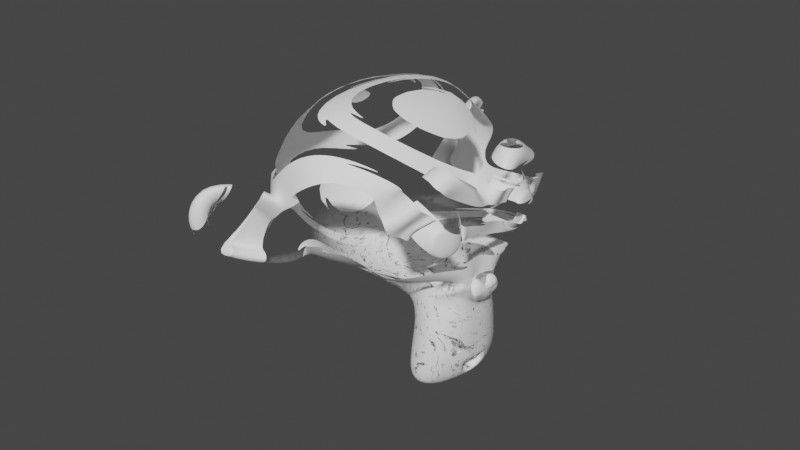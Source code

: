 # Source: Monkey_paint.blend  (saved by Blender 2.92.1; exported with 4.5.12 LTS)
import bpy
from mathutils import Matrix  # noqa: F401  (used for matrix-valued properties, if any)

bpy.ops.wm.read_factory_settings(use_empty=True)
scene = bpy.context.scene
scene.name = 'Scene'

# ---- collections
col_collection = bpy.data.collections.new('Collection'); scene.collection.children.link(col_collection)

# ---- materials (node trees are filled in below, after node groups)
mat_monkey_head = bpy.data.materials.new('Monkey_Head')

# ---- material node trees
mat_monkey_head.use_nodes = True; mat_monkey_head.node_tree.nodes.clear()
_N = mat_monkey_head.node_tree.nodes; _L = mat_monkey_head.node_tree.links
n0 = _N.new('ShaderNodeBsdfPrincipled'); n0.name = 'Principled BSDF'; n0.location = (94, 296)
n0.distribution = 'GGX'
n0.subsurface_method = 'BURLEY'
n0.inputs[0].default_value = (1.0, 1.0, 1.0, 1.0)
n0.inputs[3].default_value = 1.45
n0.inputs[27].default_value = (0.0, 0.0, 0.0, 1.0)
n0.inputs[28].default_value = 1.0
n1 = _N.new('ShaderNodeTexCoord'); n1.name = 'Texture Coordinate'; n1.location = (-1230, 811)
n2 = _N.new('ShaderNodeTexMagic'); n2.name = 'Magic Texture'; n2.location = (-731, 767)
n2.inputs[1].default_value = 0.6
n2.inputs[2].default_value = 5.8
n3 = _N.new('ShaderNodeMapping'); n3.name = 'Mapping'; n3.location = (-1020, 828)
n3.width = 240
n3.inputs[3].default_value = (0.4, 0.4, 0.4)
n4 = _N.new('ShaderNodeTexNoise'); n4.name = 'Noise Texture'; n4.location = (-744, 545)
n4.inputs[2].default_value = 6.4
n4.inputs[3].default_value = 12.5
n4.inputs[4].default_value = 0.7917
n4.inputs[8].default_value = 5.3
n5 = _N.new('ShaderNodeMix'); n5.name = 'Mix'; n5.location = (-147, 714)
n5.data_type = 'RGBA'
n6 = _N.new('ShaderNodeMapping'); n6.name = 'Mapping.001'; n6.location = (-1047, 1300)
n6.width = 240
n6.inputs[2].default_value = (0.0, -1.571, 0.0)
n7 = _N.new('ShaderNodeTexCoord'); n7.name = 'Texture Coordinate.001'; n7.location = (-1257, 1283)
n8 = _N.new('ShaderNodeTexGradient'); n8.name = 'Gradient Texture'; n8.location = (-701, 1227)
n9 = _N.new('ShaderNodeValToRGB'); n9.name = 'ColorRamp.001'; n9.location = (-553, 538)
n9.color_ramp.interpolation = 'CONSTANT'
while len(n9.color_ramp.elements) > 1: n9.color_ramp.elements.remove(n9.color_ramp.elements[-1])
n9.color_ramp.elements[0].position = 0.0; n9.color_ramp.elements[0].color = (0.0, 0.0, 0.0, 1.0)
_e = n9.color_ramp.elements.new(0.5591); _e.color = (1.0, 1.0, 1.0, 1.0)
n10 = _N.new('ShaderNodeOutputMaterial'); n10.name = 'Material Output'; n10.location = (858, 312)
n11 = _N.new('ShaderNodeValToRGB'); n11.name = 'ColorRamp'; n11.location = (-529, 785)
n11.color_ramp.interpolation = 'CONSTANT'
while len(n11.color_ramp.elements) > 1: n11.color_ramp.elements.remove(n11.color_ramp.elements[-1])
n11.color_ramp.elements[0].position = 0.0; n11.color_ramp.elements[0].color = (0.0, 0.0, 0.0, 1.0)
_e = n11.color_ramp.elements.new(0.3955); _e.color = (1.0, 1.0, 1.0, 1.0)
n12 = _N.new('ShaderNodeMixShader'); n12.name = 'Mix Shader'; n12.location = (287, 612)
n13 = _N.new('ShaderNodeBsdfTransparent'); n13.name = 'Transparent BSDF'; n13.location = (498, 269)
n14 = _N.new('ShaderNodeValToRGB'); n14.name = 'ColorRamp.002'; n14.location = (-474, 1088)
while len(n14.color_ramp.elements) > 1: n14.color_ramp.elements.remove(n14.color_ramp.elements[-1])
n14.color_ramp.elements[0].position = 0.1364; n14.color_ramp.elements[0].color = (0.0, 0.0, 0.0, 1.0)
_e = n14.color_ramp.elements.new(0.5227); _e.color = (1.0, 1.0, 1.0, 1.0)
_L.new(n0.outputs[0], n12.inputs[1])
_L.new(n13.outputs[0], n12.inputs[2])
_L.new(n3.outputs[0], n2.inputs[0])
_L.new(n1.outputs[3], n3.inputs[0])
_L.new(n2.outputs[0], n11.inputs[0])
_L.new(n3.outputs[0], n4.inputs[0])
_L.new(n4.outputs[0], n9.inputs[0])
_L.new(n11.outputs[0], n5.inputs[6])
_L.new(n9.outputs[0], n5.inputs[7])
_L.new(n5.outputs[2], n12.inputs[0])
_L.new(n14.outputs[0], n5.inputs[0])
_L.new(n8.outputs[0], n14.inputs[0])
_L.new(n6.outputs[0], n8.inputs[0])
_L.new(n7.outputs[3], n6.inputs[0])
_L.new(n12.outputs[0], n10.inputs[0])
n10.is_active_output = True

# ---- world
world_world = bpy.data.worlds.new('World'); scene.world = world_world
world_world.use_nodes = True; world_world.node_tree.nodes.clear()
_N = world_world.node_tree.nodes; _L = world_world.node_tree.links
n0 = _N.new('ShaderNodeOutputWorld'); n0.name = 'World Output'; n0.location = (300, 300)
n1 = _N.new('ShaderNodeBackground'); n1.name = 'Background'; n1.location = (10, 300)
n1.inputs[0].default_value = (0.05088, 0.05088, 0.05088, 1.0)
_L.new(n1.outputs[0], n0.inputs[0])
n0.is_active_output = True
world_world.color = (0.05088, 0.05088, 0.05088)
world_world.use_sun_shadow = False
world_world.sun_shadow_jitter_overblur = 0.0

# ---- cameras
cam_camera = bpy.data.cameras.new('Camera')
cam_camera.clip_end = 100.0
cam_camera.ortho_scale = 7.314

# ---- meshes
me_suzanne = bpy.data.meshes.new('Suzanne')
me_suzanne.from_pydata([(0.6562, -1.148, 0.2461), (-0.6562, -1.148, 0.2461), (0.75, -1.031, 0.1406), (-0.75, -1.031, 0.1406), (0.8203, -0.8672, 0.08203), (-0.8203, -0.8672, 0.08203), (0.5273, -0.9258, -0.03516), (-0.5273, -0.9258, -0.03516), (0.5273, -1.078, 0.04688), (-0.5273, -1.078, 0.04688), (0.5273, -1.172, 0.1992), (-0.5273, -1.172, 0.1992), (0.4102, -1.195, 0.2461), (-0.4102, -1.195, 0.2461), (0.3047, -1.113, 0.1406), (-0.3047, -1.113, 0.1406), (0.2344, -0.9727, 0.08203), (-0.2344, -0.9727, 0.08203), (0.1172, -0.9844, 0.3633), (-0.1172, -0.9844, 0.3633), (0.2109, -1.113, 0.3633), (-0.2109, -1.113, 0.3633), (0.3633, -1.195, 0.3633), (-0.3633, -1.195, 0.3633), (0.4102, -1.195, 0.4922), (-0.4102, -1.195, 0.4922), (0.3047, -1.113, 0.5859), (-0.3047, -1.113, 0.5859), (0.2344, -0.9727, 0.6562), (-0.2344, -0.9727, 0.6562), (0.5273, -0.9258, 0.7734), (-0.5273, -0.9258, 0.7734), (0.5273, -1.078, 0.6797), (-0.5273, -1.078, 0.6797), (0.5273, -1.172, 0.5391), (-0.5273, -1.172, 0.5391), (0.6562, -1.148, 0.4922), (-0.6562, -1.148, 0.4922), (0.75, -1.031, 0.5859), (-0.75, -1.031, 0.5859), (0.8203, -0.8672, 0.6562), (-0.8203, -0.8672, 0.6562), (0.9375, -0.8438, 0.3633), (-0.9375, -0.8438, 0.3633), (0.8438, -1.008, 0.3633), (-0.8438, -1.008, 0.3633), (0.7031, -1.137, 0.3633), (-0.7031, -1.137, 0.3633), (0.7148, -1.16, 0.3633), (-0.7148, -1.16, 0.3633), (0.668, -1.172, 0.5039), (-0.668, -1.172, 0.5039), (0.5273, -1.207, 0.5625), (-0.5273, -1.207, 0.5625), (0.3984, -1.23, 0.5039), (-0.3984, -1.23, 0.5039), (0.3398, -1.23, 0.3633), (-0.3398, -1.23, 0.3633), (0.3984, -1.23, 0.2344), (-0.3984, -1.23, 0.2344), (0.5273, -1.242, 0.3633), (-0.5273, -1.242, 0.3633), (0.5273, -1.207, 0.1758), (-0.5273, -1.207, 0.1758), (0.668, -1.172, 0.2344), (-0.668, -1.172, 0.2344), (0.0, -1.113, 0.6445), (0.0, -1.23, 0.5273), (0.0, -1.102, -1.02), (0.0, -1.172, -0.4805), (0.0, -1.195, -0.2812), (0.0, -1.078, -1.16), (0.0, -0.9023, 0.6094), (0.0, -0.8555, 0.8555), (0.0, 0.8203, 1.348), (0.0, 1.277, 0.8438), (0.0, 1.242, 0.1055), (0.0, 0.5273, -0.5742), (0.3047, -0.8438, -0.2812), (-0.3047, -0.8438, -0.2812), (0.4688, -0.8555, -0.6562), (-0.4688, -0.8555, -0.6562), (0.5273, -0.8555, -1.043), (-0.5273, -0.8555, -1.043), (0.5508, -0.7969, -1.336), (-0.5508, -0.7969, -1.336), (0.4922, -0.7852, -1.418), (-0.4922, -0.7852, -1.418), (0.2695, -0.832, -1.453), (-0.2695, -0.832, -1.453), (0.0, -0.8672, -1.477), (0.6562, -0.7969, -0.2109), (-0.6562, -0.7969, -0.2109), (0.9492, -0.8086, -0.05859), (-0.9492, -0.8086, -0.05859), (1.242, -0.668, 0.2227), (-1.242, -0.668, 0.2227), (1.289, -0.8906, 0.6445), (-1.289, -0.8906, 0.6445), (1.066, -0.9375, 0.7266), (-1.066, -0.9375, 0.7266), (0.7383, -1.031, 0.9023), (-0.7383, -1.031, 0.9023), (0.4805, -1.102, 1.137), (-0.4805, -1.102, 1.137), (0.2344, -1.137, 1.078), (-0.2344, -1.137, 1.078), (0.09375, -1.125, 0.7383), (-0.09375, -1.125, 0.7383), (0.2461, -1.16, 0.6211), (-0.2461, -1.16, 0.6211), (0.1875, -1.148, 0.457), (-0.1875, -1.148, 0.457), (0.3047, -1.113, 0.1406), (-0.3047, -1.113, 0.1406), (0.5625, -1.055, 0.02344), (-0.5625, -1.055, 0.02344), (0.7383, -1.008, 0.09375), (-0.7383, -1.008, 0.09375), (0.9375, -0.9727, 0.2812), (-0.9375, -0.9727, 0.2812), (0.9609, -0.9727, 0.4453), (-0.9609, -0.9727, 0.4453), (0.9023, -0.9961, 0.5625), (-0.9023, -0.9961, 0.5625), (0.6445, -1.078, 0.6562), (-0.6445, -1.078, 0.6562), (0.375, -1.137, 0.7031), (-0.375, -1.137, 0.7031), (0.0, -1.102, -1.148), (0.1641, -1.102, -1.078), (-0.1641, -1.102, -1.078), (0.1758, -1.066, -1.254), (-0.1758, -1.066, -1.254), (0.09375, -1.043, -1.324), (-0.09375, -1.043, -1.324), (0.0, -1.031, -1.336), (0.0, -1.125, -0.293), (0.0, -1.113, -0.2109), (0.1523, -1.113, -0.2227), (-0.1523, -1.113, -0.2227), (0.1875, -1.125, -0.3398), (-0.1875, -1.125, -0.3398), (0.1289, -1.113, -0.4336), (-0.1289, -1.113, -0.4336), (0.5977, -1.008, -0.07031), (-0.5977, -1.008, -0.07031), (0.9258, -0.9375, 0.08203), (-0.9258, -0.9375, 0.08203), (1.09, -0.9023, 0.3047), (-1.09, -0.9023, 0.3047), (1.113, -0.9844, 0.5625), (-1.113, -0.9844, 0.5625), (1.031, -1.09, 0.6211), (-1.031, -1.09, 0.6211), (0.6562, -1.195, 0.8203), (-0.6562, -1.195, 0.8203), (0.4688, -1.254, 0.9609), (-0.4688, -1.254, 0.9609), (0.3047, -1.277, 0.9258), (-0.3047, -1.277, 0.9258), (0.1523, -1.266, 0.6445), (-0.1523, -1.266, 0.6445), (0.1875, -1.219, -0.1523), (-0.1875, -1.219, -0.1523), (0.3164, -1.066, -0.668), (-0.3164, -1.066, -0.668), (0.375, -1.031, -1.055), (-0.375, -1.031, -1.055), (0.3984, -0.9961, -1.23), (-0.3984, -0.9961, -1.23), (0.3516, -0.9492, -1.371), (-0.3516, -0.9492, -1.371), (0.2461, -0.9492, -1.395), (-0.2461, -0.9492, -1.395), (0.0, -0.9609, -1.418), (0.0, -1.09, 0.07031), (0.0, -1.148, 0.3164), (0.4922, -1.113, 0.7148), (-0.4922, -1.113, 0.7148), (0.2461, -1.125, 0.2109), (-0.2461, -1.125, 0.2109), (0.1992, -1.137, 0.3164), (-0.1992, -1.137, 0.3164), (0.1758, -1.102, -1.031), (-0.1758, -1.102, -1.031), (0.1172, -1.125, -0.668), (-0.1172, -1.125, -0.668), (0.0, -1.125, -0.668), (0.0, -1.113, -0.4922), (0.1406, -1.172, -0.4102), (-0.1406, -1.172, -0.4102), (0.1992, -1.195, -0.3398), (-0.1992, -1.195, -0.3398), (0.1641, -1.172, -0.1992), (-0.1641, -1.172, -0.1992), (0.05859, -1.172, -0.1875), (-0.05859, -1.172, -0.1875), (0.0, -1.242, -0.3047), (0.07031, -1.219, -0.2227), (-0.07031, -1.219, -0.2227), (0.1406, -1.219, -0.2344), (-0.1406, -1.219, -0.2344), (0.1641, -1.242, -0.3398), (-0.1641, -1.242, -0.3398), (0.1172, -1.207, -0.375), (-0.1172, -1.207, -0.375), (0.0, -1.207, -0.4336), (0.3867, -0.832, -0.4688), (-0.3867, -0.832, -0.4688), (0.2461, -1.066, -0.3633), (-0.2461, -1.066, -0.3633), (0.2695, -1.066, -0.4688), (-0.2695, -1.066, -0.4688), (0.3516, -0.832, -0.375), (-0.3516, -0.832, -0.375), (0.0, -1.031, -1.312), (0.07031, -1.031, -1.301), (-0.07031, -1.031, -1.301), (0.1406, -1.066, -1.23), (-0.1406, -1.066, -1.23), (0.1406, -1.09, -1.113), (-0.1406, -1.09, -1.113), (0.0, -0.9844, -1.172), (0.1406, -0.9961, -1.125), (-0.1406, -0.9961, -1.125), (0.1406, -0.9609, -1.219), (-0.1406, -0.9609, -1.219), (0.07031, -0.9492, -1.277), (-0.07031, -0.9492, -1.277), (0.0, -0.9492, -1.289), (0.2578, -1.172, 0.3281), (-0.2578, -1.172, 0.3281), (0.2812, -1.16, 0.2344), (-0.2812, -1.16, 0.2344), (0.5039, -1.137, 0.6445), (-0.5039, -1.137, 0.6445), (0.4102, -1.16, 0.6328), (-0.4102, -1.16, 0.6328), (0.6328, -1.16, 0.5977), (-0.6328, -1.16, 0.5977), (0.8438, -1.043, 0.5273), (-0.8438, -1.043, 0.5273), (0.8789, -1.031, 0.4336), (-0.8789, -1.031, 0.4336), (0.8672, -1.02, 0.293), (-0.8672, -1.02, 0.293), (0.7148, -1.078, 0.1523), (-0.7148, -1.078, 0.1523), (0.5625, -1.113, 0.09375), (-0.5625, -1.113, 0.09375), (0.3398, -1.172, 0.1641), (-0.3398, -1.172, 0.1641), (0.2695, -1.172, 0.4453), (-0.2695, -1.172, 0.4453), (0.3164, -1.172, 0.5625), (-0.3164, -1.172, 0.5625), (0.3516, -1.137, 0.5391), (-0.3516, -1.137, 0.5391), (0.293, -1.137, 0.4453), (-0.293, -1.137, 0.4453), (0.3633, -1.137, 0.1875), (-0.3633, -1.137, 0.1875), (0.5625, -1.09, 0.1289), (-0.5625, -1.09, 0.1289), (0.6914, -1.055, 0.1758), (-0.6914, -1.055, 0.1758), (0.8203, -1.008, 0.3164), (-0.8203, -1.008, 0.3164), (0.832, -1.008, 0.4219), (-0.832, -1.008, 0.4219), (0.7969, -1.02, 0.5039), (-0.7969, -1.02, 0.5039), (0.6211, -1.125, 0.5859), (-0.6211, -1.125, 0.5859), (0.4219, -1.148, 0.5977), (-0.4219, -1.148, 0.5977), (0.5039, -1.125, 0.6094), (-0.5039, -1.125, 0.6094), (0.3047, -1.125, 0.2578), (-0.3047, -1.125, 0.2578), (0.293, -1.125, 0.3398), (-0.293, -1.125, 0.3398), (0.1641, -0.9141, 0.6914), (-0.1641, -0.9141, 0.6914), (0.293, -0.9258, 0.9961), (-0.293, -0.9258, 0.9961), (0.5039, -0.8906, 1.031), (-0.5039, -0.8906, 1.031), (0.7266, -0.832, 0.832), (-0.7266, -0.832, 0.832), (1.02, -0.7383, 0.6797), (-1.02, -0.7383, 0.6797), (1.195, -0.6914, 0.6094), (-1.195, -0.6914, 0.6094), (1.16, -0.5625, 0.2461), (-1.16, -0.5625, 0.2461), (0.9023, -0.6211, 0.0), (-0.9023, -0.6211, 0.0), (0.6562, -0.7031, -0.1406), (-0.6562, -0.7031, -0.1406), (0.0, -0.4336, 1.348), (0.0, 0.1172, 1.477), (0.0, 1.008, -0.293), (0.0, -0.2812, -0.6914), (0.0, -0.6914, -1.465), (0.0, -0.5156, -1.207), (0.0, -0.4805, -0.8555), (0.0, -0.4219, -0.7266), (1.277, -0.08203, 0.3516), (-1.277, -0.08203, 0.3516), (1.289, 0.07031, 0.4805), (-1.289, 0.07031, 0.4805), (1.16, 0.6562, 0.3984), (-1.16, 0.6562, 0.3984), (0.6914, 1.055, 0.6562), (-0.6914, 1.055, 0.6562), (1.102, -0.1055, -0.07031), (-1.102, -0.1055, -0.07031), (0.8906, 0.2461, -0.1875), (-0.8906, 0.2461, -0.1875), (0.9609, 0.6445, -0.01172), (-0.9609, 0.6445, -0.01172), (0.5039, 0.9961, 0.08203), (-0.5039, 0.9961, 0.08203), (0.3516, -0.6094, -0.5273), (-0.3516, -0.6094, -0.5273), (0.2695, -0.3867, -0.6211), (-0.2695, -0.3867, -0.6211), (0.4336, -0.5742, -1.066), (-0.4336, -0.5742, -1.066), (0.375, -0.5859, -0.75), (-0.375, -0.5859, -0.75), (0.4922, -0.5977, -1.371), (-0.4922, -0.5977, -1.371), (0.2109, -0.5508, -1.137), (-0.2109, -0.5508, -1.137), (0.1875, -0.5391, -0.8086), (-0.1875, -0.5391, -0.8086), (0.2461, -0.6562, -1.418), (-0.2461, -0.6562, -1.418), (0.3281, -0.6445, -0.4219), (-0.3281, -0.6445, -0.4219), (0.3164, -0.7031, -0.3398), (-0.3164, -0.7031, -0.3398), (0.3047, -0.75, -0.2578), (-0.3047, -0.75, -0.2578), (0.3164, -0.2461, -0.5859), (-0.3164, -0.2461, -0.5859), (0.4453, 0.3984, -0.4688), (-0.4453, 0.3984, -0.4688), (0.5156, 0.8086, -0.2227), (-0.5156, 0.8086, -0.2227), (0.6797, 0.5742, 1.301), (-0.6797, 0.5742, 1.301), (0.6797, 0.1055, 1.395), (-0.6797, 0.1055, 1.395), (0.6797, -0.3516, 1.277), (-0.6797, -0.3516, 1.277), (0.6914, -0.6445, 0.7852), (-0.6914, -0.6445, 0.7852), (1.09, -0.5039, 0.6094), (-1.09, -0.5039, 0.6094), (0.9492, -0.4219, 0.6797), (-0.9492, -0.4219, 0.6797), (0.9609, -0.08203, 1.055), (-0.9609, -0.08203, 1.055), (1.195, -0.1875, 0.8438), (-1.195, -0.1875, 0.8438), (1.195, 0.1758, 0.9258), (-1.195, 0.1758, 0.9258), (0.9609, 0.293, 1.125), (-0.9609, 0.293, 1.125), (0.9609, 0.668, 1.02), (-0.9609, 0.668, 1.02), (1.195, 0.5391, 0.8086), (-1.195, 0.5391, 0.8086), (0.9258, 0.8789, 0.4922), (-0.9258, 0.8789, 0.4922), (0.7266, 0.8203, 0.03516), (-0.7266, 0.8203, 0.03516), (1.23, 0.3047, 0.4922), (-1.23, 0.3047, 0.4922), (0.6094, -0.2227, -0.2578), (-0.6094, -0.2227, -0.2578), (0.6445, 0.3164, -0.293), (-0.6445, 0.3164, -0.293), (1.336, 0.3516, 0.6094), (-1.336, 0.3516, 0.6094), (1.16, 0.1875, -0.2109), (-1.16, 0.1875, -0.2109), (1.559, 0.4922, -0.1523), (-1.559, 0.4922, -0.1523), (1.922, 0.6445, 0.08203), (-1.922, 0.6445, 0.08203), (2.027, 0.6328, 0.4805), (-2.027, 0.6328, 0.4805), (1.852, 0.6328, 0.7617), (-1.852, 0.6328, 0.7617), (1.535, 0.4688, 0.7148), (-1.535, 0.4688, 0.7148), (1.523, 0.4336, 0.6211), (-1.523, 0.4336, 0.6211), (1.781, 0.5859, 0.6562), (-1.781, 0.5859, 0.6562), (1.898, 0.6094, 0.4336), (-1.898, 0.6094, 0.4336), (1.816, 0.6094, 0.1172), (-1.816, 0.6094, 0.1172), (1.547, 0.457, -0.05859), (-1.547, 0.457, -0.05859), (1.242, 0.1992, -0.1055), (-1.242, 0.1992, -0.1055), (1.383, 0.3281, 0.5391), (-1.383, 0.3281, 0.5391), (1.418, 0.4336, 0.457), (-1.418, 0.4336, 0.457), (1.324, 0.3164, -0.03516), (-1.324, 0.3164, -0.03516), (1.559, 0.5508, 0.0), (-1.559, 0.5508, 0.0), (1.781, 0.668, 0.1406), (-1.781, 0.668, 0.1406), (1.852, 0.668, 0.375), (-1.852, 0.668, 0.375), (1.758, 0.6562, 0.5391), (-1.758, 0.6562, 0.5391), (1.535, 0.5391, 0.5156), (-1.535, 0.5391, 0.5156), (1.266, 0.3164, 0.4336), (-1.266, 0.3164, 0.4336), (1.254, 0.4102, 0.2578), (-1.254, 0.4102, 0.2578), (1.137, 0.4102, 0.1406), (-1.137, 0.4102, 0.1406), (1.23, 0.4102, 0.1289), (-1.23, 0.4102, 0.1289), (1.266, 0.4102, 0.02344), (-1.266, 0.4102, 0.02344), (1.219, 0.4102, -0.02344), (-1.219, 0.4102, -0.02344), (1.09, 0.1055, 0.0), (-1.09, 0.1055, 0.0), (1.078, 0.2578, -0.03516), (-1.078, 0.2578, -0.03516), (1.078, 0.2812, 0.05859), (-1.078, 0.2812, 0.05859), (1.195, 0.3164, 0.3047), (-1.195, 0.3164, 0.3047), (1.336, 0.3984, 0.3633), (-1.336, 0.3984, 0.3633), (1.336, 0.4805, 0.3516), (-1.336, 0.4805, 0.3516), (1.219, 0.4805, -0.02344), (-1.219, 0.4805, -0.02344), (1.277, 0.4805, 0.02344), (-1.277, 0.4805, 0.02344), (1.242, 0.4805, 0.1172), (-1.242, 0.4805, 0.1172), (1.148, 0.4805, 0.1406), (-1.148, 0.4805, 0.1406), (1.266, 0.4805, 0.2578), (-1.266, 0.4805, 0.2578), (1.559, 0.6211, 0.4922), (-1.559, 0.6211, 0.4922), (1.781, 0.7266, 0.5156), (-1.781, 0.7266, 0.5156), (1.887, 0.7383, 0.3633), (-1.887, 0.7383, 0.3633), (1.816, 0.7266, 0.1289), (-1.816, 0.7266, 0.1289), (1.57, 0.6328, 0.0), (-1.57, 0.6328, 0.0), (1.324, 0.3984, -0.02344), (-1.324, 0.3984, -0.02344), (1.43, 0.5156, 0.4336), (-1.43, 0.5156, 0.4336), (1.336, 0.4922, 0.1641), (-1.336, 0.4922, 0.1641), (1.406, 0.5039, 0.09375), (-1.406, 0.5039, 0.09375), (1.5, 0.5508, 0.1875), (-1.5, 0.5508, 0.1875), (1.441, 0.5273, 0.2578), (-1.441, 0.5273, 0.2578), (1.523, 0.5625, 0.3516), (-1.523, 0.5625, 0.3516), (1.582, 0.5742, 0.2812), (-1.582, 0.5742, 0.2812), (1.664, 0.5859, 0.3164), (-1.664, 0.5859, 0.3164), (1.629, 0.5859, 0.4102), (-1.629, 0.5859, 0.4102), (1.535, 0.7266, 0.6562), (-1.535, 0.7266, 0.6562), (1.875, 0.8203, 0.7031), (-1.875, 0.8203, 0.7031), (2.051, 0.75, 0.4453), (-2.051, 0.75, 0.4453), (1.969, 0.7969, 0.08203), (-1.969, 0.7969, 0.08203), (1.559, 0.7383, -0.1289), (-1.559, 0.7383, -0.1289), (1.184, 0.4922, -0.1875), (-1.184, 0.4922, -0.1875), (1.289, 0.5742, 0.5742), (-1.289, 0.5742, 0.5742)], [], [(46, 0, 2, 44), (3, 1, 47, 45), (44, 2, 4, 42), (5, 3, 45, 43), (2, 8, 6, 4), (7, 9, 3, 5), (0, 10, 8, 2), (9, 11, 1, 3), (10, 12, 14, 8), (15, 13, 11, 9), (8, 14, 16, 6), (17, 15, 9, 7), (14, 20, 18, 16), (19, 21, 15, 17), (12, 22, 20, 14), (21, 23, 13, 15), (22, 24, 26, 20), (27, 25, 23, 21), (20, 26, 28, 18), (29, 27, 21, 19), (26, 32, 30, 28), (31, 33, 27, 29), (24, 34, 32, 26), (33, 35, 25, 27), (34, 36, 38, 32), (39, 37, 35, 33), (32, 38, 40, 30), (41, 39, 33, 31), (38, 44, 42, 40), (43, 45, 39, 41), (36, 46, 44, 38), (45, 47, 37, 39), (46, 36, 50, 48), (51, 37, 47, 49), (36, 34, 52, 50), (53, 35, 37, 51), (34, 24, 54, 52), (55, 25, 35, 53), (24, 22, 56, 54), (57, 23, 25, 55), (22, 12, 58, 56), (59, 13, 23, 57), (12, 10, 62, 58), (63, 11, 13, 59), (10, 0, 64, 62), (65, 1, 11, 63), (0, 46, 48, 64), (49, 47, 1, 65), (60, 64, 48), (49, 65, 61), (62, 64, 60), (61, 65, 63), (60, 58, 62), (63, 59, 61), (60, 56, 58), (59, 57, 61), (60, 54, 56), (57, 55, 61), (60, 52, 54), (55, 53, 61), (60, 50, 52), (53, 51, 61), (60, 48, 50), (51, 49, 61), (88, 173, 175, 90), (175, 174, 89, 90), (86, 171, 173, 88), (174, 172, 87, 89), (84, 169, 171, 86), (172, 170, 85, 87), (82, 167, 169, 84), (170, 168, 83, 85), (80, 165, 167, 82), (168, 166, 81, 83), (78, 91, 145, 163), (146, 92, 79, 164), (91, 93, 147, 145), (148, 94, 92, 146), (93, 95, 149, 147), (150, 96, 94, 148), (95, 97, 151, 149), (152, 98, 96, 150), (97, 99, 153, 151), (154, 100, 98, 152), (99, 101, 155, 153), (156, 102, 100, 154), (101, 103, 157, 155), (158, 104, 102, 156), (103, 105, 159, 157), (160, 106, 104, 158), (105, 107, 161, 159), (162, 108, 106, 160), (107, 66, 67, 161), (67, 66, 108, 162), (109, 127, 159, 161), (160, 128, 110, 162), (127, 178, 157, 159), (158, 179, 128, 160), (125, 155, 157, 178), (158, 156, 126, 179), (123, 153, 155, 125), (156, 154, 124, 126), (121, 151, 153, 123), (154, 152, 122, 124), (119, 149, 151, 121), (152, 150, 120, 122), (117, 147, 149, 119), (150, 148, 118, 120), (115, 145, 147, 117), (148, 146, 116, 118), (113, 163, 145, 115), (146, 164, 114, 116), (113, 180, 176, 163), (176, 181, 114, 164), (109, 161, 67, 111), (67, 162, 110, 112), (111, 67, 177, 182), (177, 67, 112, 183), (176, 180, 182, 177), (183, 181, 176, 177), (134, 136, 175, 173), (175, 136, 135, 174), (132, 134, 173, 171), (174, 135, 133, 172), (130, 132, 171, 169), (172, 133, 131, 170), (165, 186, 184, 167), (185, 187, 166, 168), (130, 169, 167, 184), (168, 170, 131, 185), (143, 189, 188, 186), (188, 189, 144, 187), (184, 186, 188, 68), (188, 187, 185, 68), (129, 130, 184, 68), (185, 131, 129, 68), (141, 192, 190, 143), (191, 193, 142, 144), (139, 194, 192, 141), (193, 195, 140, 142), (138, 196, 194, 139), (195, 197, 138, 140), (137, 70, 196, 138), (197, 70, 137, 138), (189, 143, 190, 69), (191, 144, 189, 69), (69, 190, 205, 207), (206, 191, 69, 207), (70, 198, 199, 196), (200, 198, 70, 197), (196, 199, 201, 194), (202, 200, 197, 195), (194, 201, 203, 192), (204, 202, 195, 193), (192, 203, 205, 190), (206, 204, 193, 191), (198, 203, 201, 199), (202, 204, 198, 200), (198, 207, 205, 203), (206, 207, 198, 204), (138, 139, 163, 176), (164, 140, 138, 176), (139, 141, 210, 163), (211, 142, 140, 164), (141, 143, 212, 210), (213, 144, 142, 211), (143, 186, 165, 212), (166, 187, 144, 213), (80, 208, 212, 165), (213, 209, 81, 166), (208, 214, 210, 212), (211, 215, 209, 213), (78, 163, 210, 214), (211, 164, 79, 215), (130, 129, 71, 221), (71, 129, 131, 222), (132, 130, 221, 219), (222, 131, 133, 220), (134, 132, 219, 217), (220, 133, 135, 218), (136, 134, 217, 216), (218, 135, 136, 216), (216, 217, 228, 230), (229, 218, 216, 230), (217, 219, 226, 228), (227, 220, 218, 229), (219, 221, 224, 226), (225, 222, 220, 227), (221, 71, 223, 224), (223, 71, 222, 225), (223, 230, 228, 224), (229, 230, 223, 225), (224, 228, 226), (227, 229, 225), (182, 180, 233, 231), (234, 181, 183, 232), (111, 182, 231, 253), (232, 183, 112, 254), (109, 111, 253, 255), (254, 112, 110, 256), (180, 113, 251, 233), (252, 114, 181, 234), (113, 115, 249, 251), (250, 116, 114, 252), (115, 117, 247, 249), (248, 118, 116, 250), (117, 119, 245, 247), (246, 120, 118, 248), (119, 121, 243, 245), (244, 122, 120, 246), (121, 123, 241, 243), (242, 124, 122, 244), (123, 125, 239, 241), (240, 126, 124, 242), (125, 178, 235, 239), (236, 179, 126, 240), (178, 127, 237, 235), (238, 128, 179, 236), (127, 109, 255, 237), (256, 110, 128, 238), (237, 255, 257, 275), (258, 256, 238, 276), (235, 237, 275, 277), (276, 238, 236, 278), (239, 235, 277, 273), (278, 236, 240, 274), (241, 239, 273, 271), (274, 240, 242, 272), (243, 241, 271, 269), (272, 242, 244, 270), (245, 243, 269, 267), (270, 244, 246, 268), (247, 245, 267, 265), (268, 246, 248, 266), (249, 247, 265, 263), (266, 248, 250, 264), (251, 249, 263, 261), (264, 250, 252, 262), (233, 251, 261, 279), (262, 252, 234, 280), (255, 253, 259, 257), (260, 254, 256, 258), (253, 231, 281, 259), (282, 232, 254, 260), (231, 233, 279, 281), (280, 234, 232, 282), (66, 107, 283, 72), (284, 108, 66, 72), (107, 105, 285, 283), (286, 106, 108, 284), (105, 103, 287, 285), (288, 104, 106, 286), (103, 101, 289, 287), (290, 102, 104, 288), (101, 99, 291, 289), (292, 100, 102, 290), (99, 97, 293, 291), (294, 98, 100, 292), (97, 95, 295, 293), (296, 96, 98, 294), (95, 93, 297, 295), (298, 94, 96, 296), (93, 91, 299, 297), (300, 92, 94, 298), (307, 308, 327, 337), (328, 308, 307, 338), (306, 307, 337, 335), (338, 307, 306, 336), (305, 306, 335, 339), (336, 306, 305, 340), (88, 90, 305, 339), (305, 90, 89, 340), (86, 88, 339, 333), (340, 89, 87, 334), (84, 86, 333, 329), (334, 87, 85, 330), (82, 84, 329, 331), (330, 85, 83, 332), (329, 335, 337, 331), (338, 336, 330, 332), (329, 333, 339, 335), (340, 334, 330, 336), (325, 331, 337, 327), (338, 332, 326, 328), (80, 82, 331, 325), (332, 83, 81, 326), (208, 341, 343, 214), (344, 342, 209, 215), (80, 325, 341, 208), (342, 326, 81, 209), (78, 214, 343, 345), (344, 215, 79, 346), (78, 345, 299, 91), (300, 346, 79, 92), (76, 323, 351, 303), (352, 324, 76, 303), (303, 351, 349, 77), (350, 352, 303, 77), (77, 349, 347, 304), (348, 350, 77, 304), (304, 347, 327, 308), (328, 348, 304, 308), (325, 327, 347, 341), (348, 328, 326, 342), (295, 297, 317, 309), (318, 298, 296, 310), (75, 315, 323, 76), (324, 316, 75, 76), (301, 357, 355, 302), (356, 358, 301, 302), (302, 355, 353, 74), (354, 356, 302, 74), (74, 353, 315, 75), (316, 354, 74, 75), (291, 293, 361, 363), (362, 294, 292, 364), (363, 361, 367, 365), (368, 362, 364, 366), (365, 367, 369, 371), (370, 368, 366, 372), (371, 369, 375, 373), (376, 370, 372, 374), (313, 377, 373, 375), (374, 378, 314, 376), (315, 353, 373, 377), (374, 354, 316, 378), (353, 355, 371, 373), (372, 356, 354, 374), (355, 357, 365, 371), (366, 358, 356, 372), (357, 359, 363, 365), (364, 360, 358, 366), (289, 291, 363, 359), (364, 292, 290, 360), (73, 359, 357, 301), (358, 360, 73, 301), (283, 285, 287, 289), (288, 286, 284, 290), (283, 289, 359, 73), (360, 290, 284, 73), (72, 283, 73), (73, 284, 72), (293, 295, 309, 361), (310, 296, 294, 362), (309, 311, 367, 361), (368, 312, 310, 362), (311, 381, 369, 367), (370, 382, 312, 368), (313, 375, 369, 381), (370, 376, 314, 382), (347, 349, 385, 383), (386, 350, 348, 384), (317, 383, 385, 319), (386, 384, 318, 320), (297, 299, 383, 317), (384, 300, 298, 318), (299, 343, 341, 383), (342, 344, 300, 384), (341, 347, 383), (384, 348, 342), (299, 345, 343), (344, 346, 300), (313, 321, 379, 377), (380, 322, 314, 378), (315, 377, 379, 323), (380, 378, 316, 324), (319, 385, 379, 321), (380, 386, 320, 322), (349, 351, 379, 385), (380, 352, 350, 386), (323, 379, 351), (352, 380, 324), (399, 387, 413, 401), (414, 388, 400, 402), (399, 401, 403, 397), (404, 402, 400, 398), (397, 403, 405, 395), (406, 404, 398, 396), (395, 405, 407, 393), (408, 406, 396, 394), (393, 407, 409, 391), (410, 408, 394, 392), (391, 409, 411, 389), (412, 410, 392, 390), (409, 419, 417, 411), (418, 420, 410, 412), (407, 421, 419, 409), (420, 422, 408, 410), (405, 423, 421, 407), (422, 424, 406, 408), (403, 425, 423, 405), (424, 426, 404, 406), (401, 427, 425, 403), (426, 428, 402, 404), (401, 413, 415, 427), (416, 414, 402, 428), (317, 319, 443, 441), (444, 320, 318, 442), (319, 389, 411, 443), (412, 390, 320, 444), (309, 317, 441, 311), (442, 318, 310, 312), (381, 429, 413, 387), (414, 430, 382, 388), (411, 417, 439, 443), (440, 418, 412, 444), (437, 445, 443, 439), (444, 446, 438, 440), (433, 445, 437, 435), (438, 446, 434, 436), (431, 447, 445, 433), (446, 448, 432, 434), (429, 447, 431, 449), (432, 448, 430, 450), (413, 429, 449, 415), (450, 430, 414, 416), (311, 447, 429, 381), (430, 448, 312, 382), (311, 441, 445, 447), (446, 442, 312, 448), (441, 443, 445), (446, 444, 442), (415, 449, 451, 475), (452, 450, 416, 476), (449, 431, 461, 451), (462, 432, 450, 452), (431, 433, 459, 461), (460, 434, 432, 462), (433, 435, 457, 459), (458, 436, 434, 460), (435, 437, 455, 457), (456, 438, 436, 458), (437, 439, 453, 455), (454, 440, 438, 456), (439, 417, 473, 453), (474, 418, 440, 454), (427, 415, 475, 463), (476, 416, 428, 464), (425, 427, 463, 465), (464, 428, 426, 466), (423, 425, 465, 467), (466, 426, 424, 468), (421, 423, 467, 469), (468, 424, 422, 470), (419, 421, 469, 471), (470, 422, 420, 472), (417, 419, 471, 473), (472, 420, 418, 474), (457, 455, 479, 477), (480, 456, 458, 478), (477, 479, 481, 483), (482, 480, 478, 484), (483, 481, 487, 485), (488, 482, 484, 486), (485, 487, 489, 491), (490, 488, 486, 492), (463, 475, 485, 491), (486, 476, 464, 492), (451, 483, 485, 475), (486, 484, 452, 476), (451, 461, 477, 483), (478, 462, 452, 484), (457, 477, 461, 459), (462, 478, 458, 460), (453, 473, 479, 455), (480, 474, 454, 456), (471, 481, 479, 473), (480, 482, 472, 474), (469, 487, 481, 471), (482, 488, 470, 472), (467, 489, 487, 469), (488, 490, 468, 470), (465, 491, 489, 467), (490, 492, 466, 468), (463, 491, 465), (466, 492, 464), (391, 389, 503, 501), (504, 390, 392, 502), (393, 391, 501, 499), (502, 392, 394, 500), (395, 393, 499, 497), (500, 394, 396, 498), (397, 395, 497, 495), (498, 396, 398, 496), (399, 397, 495, 493), (496, 398, 400, 494), (387, 399, 493, 505), (494, 400, 388, 506), (493, 501, 503, 505), (504, 502, 494, 506), (493, 495, 499, 501), (500, 496, 494, 502), (495, 497, 499), (500, 498, 496), (313, 381, 387, 505), (388, 382, 314, 506), (313, 505, 503, 321), (504, 506, 314, 322), (319, 321, 503, 389), (504, 322, 320, 390)])
me_suzanne.polygons.foreach_set('use_smooth', [True] * 500)
_uv = me_suzanne.uv_layers.new(name='UVMap')
_uv.uv.foreach_set('vector', [0.891, 0.5901, 0.8706, 0.5896, 0.8601, 0.5601, 0.9046, 0.5594, 0.8562, 0.8505, 0.8681, 0.8215, 0.8884, 0.822, 0.9006, 0.8532, 0.9046, 0.5594, 0.8601, 0.5601, 0.853, 0.5216, 0.9202, 0.5245, 0.8475, 0.8887, 0.8562, 0.8505, 0.9006, 0.8532, 0.9147, 0.8887, 0.8601, 0.5601, 0.8289, 0.5908, 0.7985, 0.5695, 0.853, 0.5216, 0.7951, 0.8384, 0.8264, 0.8185, 0.8562, 0.8505, 0.8475, 0.8887, 0.8706, 0.5896, 0.8544, 0.6048, 0.8289, 0.5908, 0.8601, 0.5601, 0.8264, 0.8185, 0.8525, 0.8057, 0.8681, 0.8215, 0.8562, 0.8505, 0.8544, 0.6048, 0.8541, 0.6255, 0.8282, 0.6334, 0.8289, 0.5908, 0.8276, 0.776, 0.8532, 0.785, 0.8525, 0.8057, 0.8264, 0.8185, 0.8289, 0.5908, 0.8282, 0.6334, 0.791, 0.6454, 0.7985, 0.5695, 0.791, 0.7622, 0.8276, 0.776, 0.8264, 0.8185, 0.7951, 0.8384, 0.8282, 0.6334, 0.8552, 0.6685, 0.8424, 0.7025, 0.791, 0.6454, 0.8448, 0.7075, 0.8561, 0.742, 0.8276, 0.776, 0.791, 0.7622, 0.8541, 0.6255, 0.8675, 0.6423, 0.8552, 0.6685, 0.8282, 0.6334, 0.8561, 0.742, 0.8673, 0.7688, 0.8532, 0.785, 0.8276, 0.776, 0.8675, 0.6423, 0.8905, 0.6419, 0.9004, 0.667, 0.8552, 0.6685, 0.9012, 0.7456, 0.8902, 0.7702, 0.8673, 0.7688, 0.8561, 0.742, 0.8552, 0.6685, 0.9004, 0.667, 0.9189, 0.6997, 0.8424, 0.7025, 0.9212, 0.7137, 0.9012, 0.7456, 0.8561, 0.742, 0.8448, 0.7075, 0.9004, 0.667, 0.9319, 0.6368, 0.9684, 0.6453, 0.9189, 0.6997, 0.9682, 0.7702, 0.9314, 0.7771, 0.9012, 0.7456, 0.9212, 0.7137, 0.8905, 0.6419, 0.9059, 0.6279, 0.9319, 0.6368, 0.9004, 0.667, 0.9314, 0.7771, 0.905, 0.7849, 0.8902, 0.7702, 0.9012, 0.7456, 0.9059, 0.6279, 0.9062, 0.6057, 0.9337, 0.593, 0.9319, 0.6368, 0.9312, 0.8209, 0.9044, 0.807, 0.905, 0.7849, 0.9314, 0.7771, 0.9319, 0.6368, 0.9337, 0.593, 0.9684, 0.5738, 0.9684, 0.6453, 0.965, 0.8417, 0.9312, 0.8209, 0.9314, 0.7771, 0.9682, 0.7702, 0.9337, 0.593, 0.9046, 0.5594, 0.9202, 0.5245, 0.9684, 0.5738, 0.9147, 0.8887, 0.9006, 0.8532, 0.9312, 0.8209, 0.965, 0.8417, 0.9062, 0.6057, 0.891, 0.5901, 0.9046, 0.5594, 0.9337, 0.593, 0.9006, 0.8532, 0.8884, 0.822, 0.9044, 0.807, 0.9312, 0.8209, 0.891, 0.5901, 0.9062, 0.6057, 0.9024, 0.6079, 0.8896, 0.5933, 0.9006, 0.8047, 0.9044, 0.807, 0.8884, 0.822, 0.8872, 0.8187, 0.9062, 0.6057, 0.9059, 0.6279, 0.8998, 0.6263, 0.9024, 0.6079, 0.8988, 0.7862, 0.905, 0.7849, 0.9044, 0.807, 0.9006, 0.8047, 0.9059, 0.6279, 0.8905, 0.6419, 0.8878, 0.6365, 0.8998, 0.6263, 0.8874, 0.7754, 0.8902, 0.7702, 0.905, 0.7849, 0.8988, 0.7862, 0.8905, 0.6419, 0.8675, 0.6423, 0.8709, 0.6352, 0.8878, 0.6365, 0.8704, 0.776, 0.8673, 0.7688, 0.8902, 0.7702, 0.8874, 0.7754, 0.8675, 0.6423, 0.8541, 0.6255, 0.8599, 0.6239, 0.8709, 0.6352, 0.8589, 0.7868, 0.8532, 0.785, 0.8673, 0.7688, 0.8704, 0.776, 0.8541, 0.6255, 0.8544, 0.6048, 0.8597, 0.6082, 0.8599, 0.6239, 0.8579, 0.8025, 0.8525, 0.8057, 0.8532, 0.785, 0.8589, 0.7868, 0.8544, 0.6048, 0.8706, 0.5896, 0.8717, 0.594, 0.8597, 0.6082, 0.8693, 0.8172, 0.8681, 0.8215, 0.8525, 0.8057, 0.8579, 0.8025, 0.8706, 0.5896, 0.891, 0.5901, 0.8896, 0.5933, 0.8717, 0.594, 0.8872, 0.8187, 0.8884, 0.822, 0.8681, 0.8215, 0.8693, 0.8172, 0.8794, 0.6165, 0.8717, 0.594, 0.8896, 0.5933, 0.8872, 0.8187, 0.8693, 0.8172, 0.878, 0.7951, 0.8597, 0.6082, 0.8717, 0.594, 0.8794, 0.6165, 0.878, 0.7951, 0.8693, 0.8172, 0.8579, 0.8025, 0.8794, 0.6165, 0.8599, 0.6239, 0.8597, 0.6082, 0.8579, 0.8025, 0.8589, 0.7868, 0.878, 0.7951, 0.8794, 0.6165, 0.8709, 0.6352, 0.8599, 0.6239, 0.8589, 0.7868, 0.8704, 0.776, 0.878, 0.7951, 0.8794, 0.6165, 0.8878, 0.6365, 0.8709, 0.6352, 0.8704, 0.776, 0.8874, 0.7754, 0.878, 0.7951, 0.8794, 0.6165, 0.8998, 0.6263, 0.8878, 0.6365, 0.8874, 0.7754, 0.8988, 0.7862, 0.878, 0.7951, 0.8794, 0.6165, 0.9024, 0.6079, 0.8998, 0.6263, 0.8988, 0.7862, 0.9006, 0.8047, 0.878, 0.7951, 0.8794, 0.6165, 0.8896, 0.5933, 0.9024, 0.6079, 0.9006, 0.8047, 0.8872, 0.8187, 0.878, 0.7951, 0.5403, 0.05381, 0.5364, 0.06207, 0.5189, 0.05968, 0.5189, 0.05029, 0.5189, 0.05968, 0.5015, 0.06204, 0.4976, 0.05377, 0.5189, 0.05029, 0.5519, 0.05834, 0.5428, 0.06409, 0.5364, 0.06207, 0.5403, 0.05381, 0.5015, 0.06204, 0.4951, 0.06405, 0.486, 0.05827, 0.4976, 0.05377, 0.5551, 0.0619, 0.5463, 0.07267, 0.5428, 0.06409, 0.5519, 0.05834, 0.4951, 0.06405, 0.4916, 0.07262, 0.4828, 0.06183, 0.486, 0.05827, 0.5638, 0.07659, 0.5483, 0.08489, 0.5463, 0.07267, 0.5551, 0.0619, 0.4916, 0.07262, 0.4895, 0.08486, 0.474, 0.07651, 0.4828, 0.06183, 0.5831, 0.1085, 0.5556, 0.1217, 0.5483, 0.08489, 0.5638, 0.07659, 0.4895, 0.08486, 0.4822, 0.1218, 0.4545, 0.1085, 0.474, 0.07651, 0.6055, 0.1651, 0.6474, 0.2005, 0.6215, 0.2278, 0.5531, 0.2096, 0.4165, 0.2295, 0.3897, 0.2019, 0.432, 0.1656, 0.4853, 0.2101, 0.6474, 0.2005, 0.6764, 0.2332, 0.6648, 0.2532, 0.6215, 0.2278, 0.3727, 0.2564, 0.3603, 0.2359, 0.3897, 0.2019, 0.4165, 0.2295, 0.6764, 0.2332, 0.7153, 0.2654, 0.6839, 0.28, 0.6648, 0.2532, 0.3537, 0.2846, 0.3205, 0.2703, 0.3603, 0.2359, 0.3727, 0.2564, 0.7153, 0.2654, 0.7073, 0.3101, 0.6875, 0.3115, 0.6839, 0.28, 0.3512, 0.3174, 0.3307, 0.3169, 0.3205, 0.2703, 0.3537, 0.2846, 0.7073, 0.3101, 0.6974, 0.3327, 0.6768, 0.3239, 0.6875, 0.3115, 0.3627, 0.3297, 0.342, 0.3397, 0.3307, 0.3169, 0.3512, 0.3174, 0.6974, 0.3327, 0.6628, 0.3725, 0.6391, 0.3573, 0.6768, 0.3239, 0.4028, 0.3621, 0.3793, 0.3787, 0.342, 0.3397, 0.3627, 0.3297, 0.6628, 0.3725, 0.6268, 0.3958, 0.6183, 0.3752, 0.6391, 0.3573, 0.4246, 0.3793, 0.4169, 0.4006, 0.3793, 0.3787, 0.4028, 0.3621, 0.6268, 0.3958, 0.6048, 0.3978, 0.6008, 0.3779, 0.6183, 0.3752, 0.4424, 0.3812, 0.4393, 0.4015, 0.4169, 0.4006, 0.4246, 0.3793, 0.6048, 0.3978, 0.5531, 0.3905, 0.5597, 0.357, 0.6008, 0.3779, 0.4829, 0.3585, 0.4909, 0.3919, 0.4393, 0.4015, 0.4424, 0.3812, 0.5531, 0.3905, 0.5219, 0.386, 0.5211, 0.3439, 0.5597, 0.357, 0.5211, 0.3439, 0.5219, 0.386, 0.4909, 0.3919, 0.4829, 0.3585, 0.5773, 0.3402, 0.5998, 0.3448, 0.6008, 0.3779, 0.5597, 0.357, 0.4424, 0.3812, 0.442, 0.3478, 0.4646, 0.3422, 0.4829, 0.3585, 0.5998, 0.3448, 0.6155, 0.342, 0.6183, 0.3752, 0.6008, 0.3779, 0.4246, 0.3793, 0.426, 0.3456, 0.442, 0.3478, 0.4424, 0.3812, 0.6345, 0.3323, 0.6391, 0.3573, 0.6183, 0.3752, 0.6155, 0.342, 0.4246, 0.3793, 0.4028, 0.3621, 0.4064, 0.3365, 0.426, 0.3456, 0.6624, 0.3128, 0.6768, 0.3239, 0.6391, 0.3573, 0.6345, 0.3323, 0.4028, 0.3621, 0.3627, 0.3297, 0.3771, 0.3177, 0.4064, 0.3365, 0.6684, 0.298, 0.6875, 0.3115, 0.6768, 0.3239, 0.6624, 0.3128, 0.3627, 0.3297, 0.3512, 0.3174, 0.3703, 0.3026, 0.3771, 0.3177, 0.6641, 0.2779, 0.6839, 0.28, 0.6875, 0.3115, 0.6684, 0.298, 0.3512, 0.3174, 0.3537, 0.2846, 0.3741, 0.2818, 0.3703, 0.3026, 0.6392, 0.253, 0.6648, 0.2532, 0.6839, 0.28, 0.6641, 0.2779, 0.3537, 0.2846, 0.3727, 0.2564, 0.3989, 0.2556, 0.3741, 0.2818, 0.614, 0.2427, 0.6215, 0.2278, 0.6648, 0.2532, 0.6392, 0.253, 0.3727, 0.2564, 0.4165, 0.2295, 0.4245, 0.2445, 0.3989, 0.2556, 0.5729, 0.2586, 0.5531, 0.2096, 0.6215, 0.2278, 0.614, 0.2427, 0.4165, 0.2295, 0.4853, 0.2101, 0.4664, 0.2597, 0.4245, 0.2445, 0.5729, 0.2586, 0.5639, 0.272, 0.5198, 0.2489, 0.5531, 0.2096, 0.5198, 0.2489, 0.4759, 0.2731, 0.4664, 0.2597, 0.4853, 0.2101, 0.5773, 0.3402, 0.5597, 0.357, 0.5211, 0.3439, 0.5585, 0.3166, 0.5211, 0.3439, 0.4829, 0.3585, 0.4646, 0.3422, 0.4826, 0.3178, 0.5585, 0.3166, 0.5211, 0.3439, 0.5203, 0.2948, 0.5569, 0.2912, 0.5203, 0.2948, 0.5211, 0.3439, 0.4826, 0.3178, 0.4834, 0.2922, 0.5198, 0.2489, 0.5639, 0.272, 0.5569, 0.2912, 0.5203, 0.2948, 0.4834, 0.2922, 0.4759, 0.2731, 0.5198, 0.2489, 0.5203, 0.2948, 0.5255, 0.06897, 0.5189, 0.0679, 0.5189, 0.05968, 0.5364, 0.06207, 0.5189, 0.05968, 0.5189, 0.0679, 0.5124, 0.06896, 0.5015, 0.06204, 0.5312, 0.07383, 0.5255, 0.06897, 0.5364, 0.06207, 0.5428, 0.06409, 0.5015, 0.06204, 0.5124, 0.06896, 0.5066, 0.07381, 0.4951, 0.06405, 0.531, 0.08743, 0.5312, 0.07383, 0.5428, 0.06409, 0.5463, 0.07267, 0.4951, 0.06405, 0.5066, 0.07381, 0.5068, 0.08742, 0.4916, 0.07262, 0.5556, 0.1217, 0.532, 0.1277, 0.5327, 0.09092, 0.5483, 0.08489, 0.5052, 0.09091, 0.5058, 0.1277, 0.4822, 0.1218, 0.4895, 0.08486, 0.531, 0.08743, 0.5463, 0.07267, 0.5483, 0.08489, 0.5327, 0.09092, 0.4895, 0.08486, 0.4916, 0.07262, 0.5068, 0.08742, 0.5052, 0.09091, 0.5381, 0.1584, 0.519, 0.1517, 0.5189, 0.1284, 0.532, 0.1277, 0.5189, 0.1284, 0.519, 0.1517, 0.4999, 0.1584, 0.5058, 0.1277, 0.5327, 0.09092, 0.532, 0.1277, 0.5189, 0.1284, 0.5189, 0.09395, 0.5189, 0.1284, 0.5058, 0.1277, 0.5052, 0.09091, 0.5189, 0.09395, 0.5189, 0.08518, 0.531, 0.08743, 0.5327, 0.09092, 0.5189, 0.09395, 0.5052, 0.09091, 0.5068, 0.08742, 0.5189, 0.08518, 0.5189, 0.09395, 0.5484, 0.1736, 0.538, 0.176, 0.5352, 0.1668, 0.5381, 0.1584, 0.5028, 0.1669, 0.5001, 0.176, 0.4897, 0.1737, 0.4999, 0.1584, 0.5443, 0.1934, 0.5372, 0.1876, 0.538, 0.176, 0.5484, 0.1736, 0.5001, 0.176, 0.5009, 0.1876, 0.494, 0.1934, 0.4897, 0.1737, 0.5198, 0.2008, 0.5288, 0.1918, 0.5372, 0.1876, 0.5443, 0.1934, 0.5009, 0.1876, 0.5092, 0.1916, 0.5198, 0.2008, 0.494, 0.1934, 0.5176, 0.1906, 0.5191, 0.1854, 0.5288, 0.1918, 0.5198, 0.2008, 0.5092, 0.1916, 0.5191, 0.1854, 0.5176, 0.1906, 0.5198, 0.2008, 0.519, 0.1517, 0.5381, 0.1584, 0.5352, 0.1668, 0.519, 0.159, 0.5028, 0.1669, 0.4999, 0.1584, 0.519, 0.1517, 0.519, 0.159, 0.519, 0.159, 0.5352, 0.1668, 0.5311, 0.1716, 0.519, 0.1656, 0.5069, 0.1717, 0.5028, 0.1669, 0.519, 0.159, 0.519, 0.1656, 0.5191, 0.1854, 0.5191, 0.1795, 0.5282, 0.1863, 0.5288, 0.1918, 0.5098, 0.1863, 0.5191, 0.1795, 0.5191, 0.1854, 0.5092, 0.1916, 0.5288, 0.1918, 0.5282, 0.1863, 0.5335, 0.1842, 0.5372, 0.1876, 0.5045, 0.1842, 0.5098, 0.1863, 0.5092, 0.1916, 0.5009, 0.1876, 0.5372, 0.1876, 0.5335, 0.1842, 0.5334, 0.1767, 0.538, 0.176, 0.5046, 0.1768, 0.5045, 0.1842, 0.5009, 0.1876, 0.5001, 0.176, 0.538, 0.176, 0.5334, 0.1767, 0.5311, 0.1716, 0.5352, 0.1668, 0.5069, 0.1717, 0.5046, 0.1768, 0.5001, 0.176, 0.5028, 0.1669, 0.5191, 0.1795, 0.5334, 0.1767, 0.5335, 0.1842, 0.5282, 0.1863, 0.5045, 0.1842, 0.5046, 0.1768, 0.5191, 0.1795, 0.5098, 0.1863, 0.5191, 0.1795, 0.519, 0.1656, 0.5311, 0.1716, 0.5334, 0.1767, 0.5069, 0.1717, 0.519, 0.1656, 0.5191, 0.1795, 0.5046, 0.1768, 0.5198, 0.2008, 0.5443, 0.1934, 0.5531, 0.2096, 0.5198, 0.2489, 0.4853, 0.2101, 0.494, 0.1934, 0.5198, 0.2008, 0.5198, 0.2489, 0.5443, 0.1934, 0.5484, 0.1736, 0.5616, 0.1678, 0.5531, 0.2096, 0.4764, 0.168, 0.4897, 0.1737, 0.494, 0.1934, 0.4853, 0.2101, 0.5484, 0.1736, 0.5381, 0.1584, 0.5595, 0.1493, 0.5616, 0.1678, 0.4784, 0.1494, 0.4999, 0.1584, 0.4897, 0.1737, 0.4764, 0.168, 0.5381, 0.1584, 0.532, 0.1277, 0.5556, 0.1217, 0.5595, 0.1493, 0.4822, 0.1218, 0.5058, 0.1277, 0.4999, 0.1584, 0.4784, 0.1494, 0.5831, 0.1085, 0.5961, 0.1334, 0.5595, 0.1493, 0.5556, 0.1217, 0.4784, 0.1494, 0.4414, 0.1336, 0.4545, 0.1085, 0.4822, 0.1218, 0.5961, 0.1334, 0.6012, 0.1479, 0.5616, 0.1678, 0.5595, 0.1493, 0.4764, 0.168, 0.4363, 0.1482, 0.4414, 0.1336, 0.4784, 0.1494, 0.6055, 0.1651, 0.5531, 0.2096, 0.5616, 0.1678, 0.6012, 0.1479, 0.4764, 0.168, 0.4853, 0.2101, 0.432, 0.1656, 0.4363, 0.1482, 0.531, 0.08743, 0.5189, 0.08518, 0.5189, 0.08387, 0.5289, 0.08496, 0.5189, 0.08387, 0.5189, 0.08518, 0.5068, 0.08742, 0.5089, 0.08495, 0.5312, 0.07383, 0.531, 0.08743, 0.5289, 0.08496, 0.529, 0.07543, 0.5089, 0.08495, 0.5068, 0.08742, 0.5066, 0.07381, 0.5088, 0.07542, 0.5255, 0.06897, 0.5312, 0.07383, 0.529, 0.07543, 0.5238, 0.07051, 0.5088, 0.07542, 0.5066, 0.07381, 0.5124, 0.06896, 0.5141, 0.0705, 0.5189, 0.0679, 0.5255, 0.06897, 0.5238, 0.07051, 0.5189, 0.06947, 0.5141, 0.0705, 0.5124, 0.06896, 0.5189, 0.0679, 0.5189, 0.06947, 0.5189, 0.06947, 0.5238, 0.07051, 0.5216, 0.07497, 0.5189, 0.07426, 0.5163, 0.07497, 0.5141, 0.0705, 0.5189, 0.06947, 0.5189, 0.07426, 0.5238, 0.07051, 0.529, 0.07543, 0.5242, 0.07669, 0.5216, 0.07497, 0.5136, 0.07668, 0.5088, 0.07542, 0.5141, 0.0705, 0.5163, 0.07497, 0.529, 0.07543, 0.5289, 0.08496, 0.5246, 0.07989, 0.5242, 0.07669, 0.5133, 0.07988, 0.5089, 0.08495, 0.5088, 0.07542, 0.5136, 0.07668, 0.5289, 0.08496, 0.5189, 0.08387, 0.5189, 0.07933, 0.5246, 0.07989, 0.5189, 0.07933, 0.5189, 0.08387, 0.5089, 0.08495, 0.5133, 0.07988, 0.5189, 0.07933, 0.5189, 0.07426, 0.5216, 0.07497, 0.5246, 0.07989, 0.5163, 0.07497, 0.5189, 0.07426, 0.5189, 0.07933, 0.5133, 0.07988, 0.5246, 0.07989, 0.5216, 0.07497, 0.5242, 0.07669, 0.5136, 0.07668, 0.5163, 0.07497, 0.5133, 0.07988, 0.5569, 0.2912, 0.5639, 0.272, 0.5718, 0.2773, 0.5684, 0.2929, 0.4681, 0.2786, 0.4759, 0.2731, 0.4834, 0.2922, 0.472, 0.2943, 0.5585, 0.3166, 0.5569, 0.2912, 0.5684, 0.2929, 0.5731, 0.3114, 0.472, 0.2943, 0.4834, 0.2922, 0.4826, 0.3178, 0.4678, 0.3131, 0.5773, 0.3402, 0.5585, 0.3166, 0.5731, 0.3114, 0.5849, 0.3277, 0.4678, 0.3131, 0.4826, 0.3178, 0.4646, 0.3422, 0.4565, 0.33, 0.5639, 0.272, 0.5729, 0.2586, 0.5807, 0.2666, 0.5718, 0.2773, 0.4587, 0.268, 0.4664, 0.2597, 0.4759, 0.2731, 0.4681, 0.2786, 0.5729, 0.2586, 0.614, 0.2427, 0.6117, 0.2557, 0.5807, 0.2666, 0.4271, 0.2577, 0.4245, 0.2445, 0.4664, 0.2597, 0.4587, 0.268, 0.614, 0.2427, 0.6392, 0.253, 0.6325, 0.2629, 0.6117, 0.2557, 0.4061, 0.2655, 0.3989, 0.2556, 0.4245, 0.2445, 0.4271, 0.2577, 0.6392, 0.253, 0.6641, 0.2779, 0.6537, 0.28, 0.6325, 0.2629, 0.3849, 0.2836, 0.3741, 0.2818, 0.3989, 0.2556, 0.4061, 0.2655, 0.6641, 0.2779, 0.6684, 0.298, 0.6561, 0.2976, 0.6537, 0.28, 0.383, 0.3019, 0.3703, 0.3026, 0.3741, 0.2818, 0.3849, 0.2836, 0.6684, 0.298, 0.6624, 0.3128, 0.6528, 0.3102, 0.6561, 0.2976, 0.3869, 0.3146, 0.3771, 0.3177, 0.3703, 0.3026, 0.383, 0.3019, 0.6624, 0.3128, 0.6345, 0.3323, 0.629, 0.3239, 0.6528, 0.3102, 0.4116, 0.3277, 0.4064, 0.3365, 0.3771, 0.3177, 0.3869, 0.3146, 0.6345, 0.3323, 0.6155, 0.342, 0.6144, 0.332, 0.629, 0.3239, 0.4267, 0.3354, 0.426, 0.3456, 0.4064, 0.3365, 0.4116, 0.3277, 0.6155, 0.342, 0.5998, 0.3448, 0.601, 0.3336, 0.6144, 0.332, 0.4403, 0.3365, 0.442, 0.3478, 0.426, 0.3456, 0.4267, 0.3354, 0.5998, 0.3448, 0.5773, 0.3402, 0.5849, 0.3277, 0.601, 0.3336, 0.4565, 0.33, 0.4646, 0.3422, 0.442, 0.3478, 0.4403, 0.3365, 0.601, 0.3336, 0.5849, 0.3277, 0.5906, 0.3215, 0.6018, 0.3285, 0.4504, 0.3239, 0.4565, 0.33, 0.4403, 0.3365, 0.4394, 0.3313, 0.6144, 0.332, 0.601, 0.3336, 0.6018, 0.3285, 0.6133, 0.3271, 0.4394, 0.3313, 0.4403, 0.3365, 0.4267, 0.3354, 0.4276, 0.3304, 0.629, 0.3239, 0.6144, 0.332, 0.6133, 0.3271, 0.6269, 0.3205, 0.4276, 0.3304, 0.4267, 0.3354, 0.4116, 0.3277, 0.4136, 0.3242, 0.6528, 0.3102, 0.629, 0.3239, 0.6269, 0.3205, 0.6462, 0.3064, 0.4136, 0.3242, 0.4116, 0.3277, 0.3869, 0.3146, 0.3934, 0.3105, 0.6561, 0.2976, 0.6528, 0.3102, 0.6462, 0.3064, 0.6495, 0.2962, 0.3934, 0.3105, 0.3869, 0.3146, 0.383, 0.3019, 0.3897, 0.3002, 0.6537, 0.28, 0.6561, 0.2976, 0.6495, 0.2962, 0.6478, 0.2835, 0.3897, 0.3002, 0.383, 0.3019, 0.3849, 0.2836, 0.391, 0.2871, 0.6325, 0.2629, 0.6537, 0.28, 0.6478, 0.2835, 0.6298, 0.2673, 0.391, 0.2871, 0.3849, 0.2836, 0.4061, 0.2655, 0.4089, 0.27, 0.6117, 0.2557, 0.6325, 0.2629, 0.6298, 0.2673, 0.6126, 0.2616, 0.4089, 0.27, 0.4061, 0.2655, 0.4271, 0.2577, 0.4263, 0.2637, 0.5807, 0.2666, 0.6117, 0.2557, 0.6126, 0.2616, 0.5852, 0.271, 0.4263, 0.2637, 0.4271, 0.2577, 0.4587, 0.268, 0.4544, 0.2726, 0.5718, 0.2773, 0.5807, 0.2666, 0.5852, 0.271, 0.5781, 0.2819, 0.4544, 0.2726, 0.4587, 0.268, 0.4681, 0.2786, 0.4618, 0.2834, 0.5849, 0.3277, 0.5731, 0.3114, 0.5795, 0.3093, 0.5906, 0.3215, 0.4612, 0.3112, 0.4678, 0.3131, 0.4565, 0.33, 0.4504, 0.3239, 0.5731, 0.3114, 0.5684, 0.2929, 0.5775, 0.2938, 0.5795, 0.3093, 0.4628, 0.2954, 0.472, 0.2943, 0.4678, 0.3131, 0.4612, 0.3112, 0.5684, 0.2929, 0.5718, 0.2773, 0.5781, 0.2819, 0.5775, 0.2938, 0.4618, 0.2834, 0.4681, 0.2786, 0.472, 0.2943, 0.4628, 0.2954, 0.5219, 0.386, 0.5531, 0.3905, 0.5532, 0.4331, 0.523, 0.4336, 0.4928, 0.4345, 0.4909, 0.3919, 0.5219, 0.386, 0.523, 0.4336, 0.5531, 0.3905, 0.6048, 0.3978, 0.6098, 0.4315, 0.5532, 0.4331, 0.4359, 0.4357, 0.4393, 0.4015, 0.4909, 0.3919, 0.4928, 0.4345, 0.6048, 0.3978, 0.6268, 0.3958, 0.6482, 0.4193, 0.6098, 0.4315, 0.3965, 0.4254, 0.4169, 0.4006, 0.4393, 0.4015, 0.4359, 0.4357, 0.6268, 0.3958, 0.6628, 0.3725, 0.6921, 0.3883, 0.6482, 0.4193, 0.3503, 0.3962, 0.3793, 0.3787, 0.4169, 0.4006, 0.3965, 0.4254, 0.6628, 0.3725, 0.6974, 0.3327, 0.7263, 0.3418, 0.6921, 0.3883, 0.3128, 0.3506, 0.342, 0.3397, 0.3793, 0.3787, 0.3503, 0.3962, 0.6974, 0.3327, 0.7073, 0.3101, 0.7359, 0.3121, 0.7263, 0.3418, 0.3011, 0.3206, 0.3307, 0.3169, 0.342, 0.3397, 0.3128, 0.3506, 0.7073, 0.3101, 0.7153, 0.2654, 0.7299, 0.2564, 0.7359, 0.3121, 0.3049, 0.2611, 0.3205, 0.2703, 0.3307, 0.3169, 0.3011, 0.3206, 0.7153, 0.2654, 0.6764, 0.2332, 0.6982, 0.2169, 0.7299, 0.2564, 0.3374, 0.2192, 0.3603, 0.2359, 0.3205, 0.2703, 0.3049, 0.2611, 0.6764, 0.2332, 0.6474, 0.2005, 0.6631, 0.1907, 0.6982, 0.2169, 0.3735, 0.1919, 0.3897, 0.2019, 0.3603, 0.2359, 0.3374, 0.2192, 0.6269, 0.01561, 0.6494, 0.02238, 0.6605, 0.07608, 0.6214, 0.04809, 0.3768, 0.0753, 0.3888, 0.02159, 0.4113, 0.01513, 0.4164, 0.04763, 0.5675, 0.000144, 0.6269, 0.01561, 0.6214, 0.04809, 0.5772, 0.0328, 0.4164, 0.04763, 0.4113, 0.01513, 0.4706, 0.000144, 0.4608, 0.03266, 0.5189, 0.02489, 0.5675, 0.000144, 0.5772, 0.0328, 0.5474, 0.04172, 0.4608, 0.03266, 0.4706, 0.000144, 0.5189, 0.02489, 0.4905, 0.04167, 0.5403, 0.05381, 0.5189, 0.05029, 0.5189, 0.02489, 0.5474, 0.04172, 0.5189, 0.02489, 0.5189, 0.05029, 0.4976, 0.05377, 0.4905, 0.04167, 0.5519, 0.05834, 0.5403, 0.05381, 0.5474, 0.04172, 0.5581, 0.05387, 0.4905, 0.04167, 0.4976, 0.05377, 0.486, 0.05827, 0.4798, 0.05378, 0.5551, 0.0619, 0.5519, 0.05834, 0.5581, 0.05387, 0.577, 0.058, 0.4798, 0.05378, 0.486, 0.05827, 0.4828, 0.06183, 0.4609, 0.05785, 0.5638, 0.07659, 0.5551, 0.0619, 0.577, 0.058, 0.6117, 0.07827, 0.4609, 0.05785, 0.4828, 0.06183, 0.474, 0.07651, 0.4259, 0.07799, 0.577, 0.058, 0.5772, 0.0328, 0.6214, 0.04809, 0.6117, 0.07827, 0.4164, 0.04763, 0.4608, 0.03266, 0.4609, 0.05785, 0.4259, 0.07799, 0.577, 0.058, 0.5581, 0.05387, 0.5474, 0.04172, 0.5772, 0.0328, 0.4905, 0.04167, 0.4798, 0.05378, 0.4609, 0.05785, 0.4608, 0.03266, 0.6267, 0.1114, 0.6117, 0.07827, 0.6214, 0.04809, 0.6605, 0.07608, 0.4164, 0.04763, 0.4259, 0.07799, 0.4106, 0.1112, 0.3768, 0.0753, 0.5831, 0.1085, 0.5638, 0.07659, 0.6117, 0.07827, 0.6267, 0.1114, 0.4259, 0.07799, 0.474, 0.07651, 0.4545, 0.1085, 0.4106, 0.1112, 0.5961, 0.1334, 0.6295, 0.1305, 0.6235, 0.1468, 0.6012, 0.1479, 0.4137, 0.1472, 0.4076, 0.1306, 0.4414, 0.1336, 0.4363, 0.1482, 0.5831, 0.1085, 0.6267, 0.1114, 0.6295, 0.1305, 0.5961, 0.1334, 0.4076, 0.1306, 0.4106, 0.1112, 0.4545, 0.1085, 0.4414, 0.1336, 0.6055, 0.1651, 0.6012, 0.1479, 0.6235, 0.1468, 0.6193, 0.1598, 0.4137, 0.1472, 0.4363, 0.1482, 0.432, 0.1656, 0.418, 0.1604, 0.6055, 0.1651, 0.6193, 0.1598, 0.6631, 0.1907, 0.6474, 0.2005, 0.3735, 0.1919, 0.418, 0.1604, 0.432, 0.1656, 0.3897, 0.2019, 0.9459, 0.07957, 0.8862, 0.1218, 0.8491, 0.09973, 0.8918, 0.03692, 0.1831, 0.09213, 0.1413, 0.1125, 0.07896, 0.06072, 0.1423, 0.02147, 0.8918, 0.03692, 0.8491, 0.09973, 0.7885, 0.08083, 0.8056, 0.01079, 0.2464, 0.07651, 0.1831, 0.09213, 0.1423, 0.02147, 0.2326, 0.003484, 0.8056, 0.01079, 0.7885, 0.08083, 0.687, 0.0772, 0.6724, 0.0222, 0.3499, 0.07596, 0.2464, 0.07651, 0.2326, 0.003484, 0.366, 0.02099, 0.6724, 0.0222, 0.687, 0.0772, 0.6605, 0.07608, 0.6494, 0.02238, 0.3768, 0.0753, 0.3499, 0.07596, 0.366, 0.02099, 0.3888, 0.02159, 0.6267, 0.1114, 0.6605, 0.07608, 0.687, 0.0772, 0.6295, 0.1305, 0.3499, 0.07596, 0.3768, 0.0753, 0.4106, 0.1112, 0.4076, 0.1306, 0.7299, 0.2564, 0.6982, 0.2169, 0.7602, 0.1932, 0.789, 0.2333, 0.2716, 0.1939, 0.3374, 0.2192, 0.3049, 0.2611, 0.2413, 0.237, 0.9945, 0.1677, 0.9091, 0.1833, 0.8862, 0.1218, 0.9459, 0.07957, 0.1413, 0.1125, 0.1079, 0.1791, 0.01183, 0.1554, 0.07896, 0.06072, 0.9117, 0.4024, 0.8629, 0.3386, 0.8941, 0.3019, 0.9629, 0.3448, 0.1238, 0.3155, 0.1606, 0.3568, 0.1064, 0.4327, 0.04397, 0.367, 0.9629, 0.3448, 0.8941, 0.3019, 0.9154, 0.2598, 0.9999, 0.2546, 0.09896, 0.267, 0.1238, 0.3155, 0.04397, 0.367, 0.000144, 0.2591, 0.9999, 0.2546, 0.9154, 0.2598, 0.9091, 0.1833, 0.9945, 0.1677, 0.1079, 0.1791, 0.09896, 0.267, 0.000144, 0.2591, 0.01183, 0.1554, 0.7495, 0.3347, 0.7359, 0.3121, 0.7663, 0.3008, 0.7892, 0.3137, 0.2674, 0.3101, 0.3011, 0.3206, 0.2882, 0.3465, 0.243, 0.3256, 0.7892, 0.3137, 0.7663, 0.3008, 0.8153, 0.2764, 0.8462, 0.2934, 0.2131, 0.2852, 0.2674, 0.3101, 0.243, 0.3256, 0.1785, 0.305, 0.8462, 0.2934, 0.8153, 0.2764, 0.845, 0.2564, 0.8735, 0.2659, 0.1797, 0.2633, 0.2131, 0.2852, 0.1785, 0.305, 0.1471, 0.2743, 0.8735, 0.2659, 0.845, 0.2564, 0.8591, 0.2282, 0.887, 0.2338, 0.1628, 0.2317, 0.1797, 0.2633, 0.1471, 0.2743, 0.1315, 0.2376, 0.8424, 0.1952, 0.875, 0.1847, 0.887, 0.2338, 0.8591, 0.2282, 0.1315, 0.2376, 0.1452, 0.1827, 0.1768, 0.1962, 0.1628, 0.2317, 0.9091, 0.1833, 0.9154, 0.2598, 0.887, 0.2338, 0.875, 0.1847, 0.1315, 0.2376, 0.09896, 0.267, 0.1079, 0.1791, 0.1452, 0.1827, 0.9154, 0.2598, 0.8941, 0.3019, 0.8735, 0.2659, 0.887, 0.2338, 0.1471, 0.2743, 0.1238, 0.3155, 0.09896, 0.267, 0.1315, 0.2376, 0.8941, 0.3019, 0.8629, 0.3386, 0.8462, 0.2934, 0.8735, 0.2659, 0.1785, 0.305, 0.1606, 0.3568, 0.1238, 0.3155, 0.1471, 0.2743, 0.8629, 0.3386, 0.7943, 0.3641, 0.7892, 0.3137, 0.8462, 0.2934, 0.243, 0.3256, 0.2398, 0.3826, 0.1606, 0.3568, 0.1785, 0.305, 0.7702, 0.3795, 0.7495, 0.3347, 0.7892, 0.3137, 0.7943, 0.3641, 0.243, 0.3256, 0.2882, 0.3465, 0.2681, 0.3987, 0.2398, 0.3826, 0.8455, 0.45, 0.7943, 0.3641, 0.8629, 0.3386, 0.9117, 0.4024, 0.1606, 0.3568, 0.2398, 0.3826, 0.1853, 0.4841, 0.1064, 0.4327, 0.8159, 0.4454, 0.7706, 0.4443, 0.7557, 0.4186, 0.7702, 0.3795, 0.287, 0.4429, 0.2714, 0.4733, 0.2193, 0.4772, 0.2681, 0.3987, 0.8159, 0.4454, 0.7702, 0.3795, 0.7943, 0.3641, 0.8455, 0.45, 0.2398, 0.3826, 0.2681, 0.3987, 0.2193, 0.4772, 0.1853, 0.4841, 0.8198, 0.4681, 0.8159, 0.4454, 0.8455, 0.45, 0.1853, 0.4841, 0.2193, 0.4772, 0.2159, 0.5036, 0.7359, 0.3121, 0.7299, 0.2564, 0.789, 0.2333, 0.7663, 0.3008, 0.2413, 0.237, 0.3049, 0.2611, 0.3011, 0.3206, 0.2674, 0.3101, 0.789, 0.2333, 0.8096, 0.2339, 0.8153, 0.2764, 0.7663, 0.3008, 0.2131, 0.2852, 0.2192, 0.2374, 0.2413, 0.237, 0.2674, 0.3101, 0.8096, 0.2339, 0.8293, 0.2196, 0.845, 0.2564, 0.8153, 0.2764, 0.1797, 0.2633, 0.1991, 0.2225, 0.2192, 0.2374, 0.2131, 0.2852, 0.8424, 0.1952, 0.8591, 0.2282, 0.845, 0.2564, 0.8293, 0.2196, 0.1797, 0.2633, 0.1628, 0.2317, 0.1768, 0.1962, 0.1991, 0.2225, 0.687, 0.0772, 0.7885, 0.08083, 0.7865, 0.1176, 0.7155, 0.1397, 0.2467, 0.1148, 0.2464, 0.07651, 0.3499, 0.07596, 0.3195, 0.1394, 0.7602, 0.1932, 0.7155, 0.1397, 0.7865, 0.1176, 0.7855, 0.1523, 0.2467, 0.1148, 0.3195, 0.1394, 0.2716, 0.1939, 0.246, 0.151, 0.6982, 0.2169, 0.6631, 0.1907, 0.7155, 0.1397, 0.7602, 0.1932, 0.3195, 0.1394, 0.3735, 0.1919, 0.3374, 0.2192, 0.2716, 0.1939, 0.6631, 0.1907, 0.6235, 0.1468, 0.6295, 0.1305, 0.7155, 0.1397, 0.4076, 0.1306, 0.4137, 0.1472, 0.3735, 0.1919, 0.3195, 0.1394, 0.6295, 0.1305, 0.687, 0.0772, 0.7155, 0.1397, 0.3195, 0.1394, 0.3499, 0.07596, 0.4076, 0.1306, 0.6631, 0.1907, 0.6193, 0.1598, 0.6235, 0.1468, 0.4137, 0.1472, 0.418, 0.1604, 0.3735, 0.1919, 0.8424, 0.1952, 0.8374, 0.1564, 0.8582, 0.1378, 0.875, 0.1847, 0.1717, 0.1323, 0.1966, 0.1552, 0.1768, 0.1962, 0.1452, 0.1827, 0.9091, 0.1833, 0.875, 0.1847, 0.8582, 0.1378, 0.8862, 0.1218, 0.1717, 0.1323, 0.1452, 0.1827, 0.1079, 0.1791, 0.1413, 0.1125, 0.7855, 0.1523, 0.7865, 0.1176, 0.8582, 0.1378, 0.8374, 0.1564, 0.1717, 0.1323, 0.2467, 0.1148, 0.246, 0.151, 0.1966, 0.1552, 0.7885, 0.08083, 0.8491, 0.09973, 0.8582, 0.1378, 0.7865, 0.1176, 0.1717, 0.1323, 0.1831, 0.09213, 0.2464, 0.07651, 0.2467, 0.1148, 0.8862, 0.1218, 0.8582, 0.1378, 0.8491, 0.09973, 0.1831, 0.09213, 0.1717, 0.1323, 0.1413, 0.1125, 0.5062, 0.9049, 0.4324, 0.8949, 0.4388, 0.8702, 0.4911, 0.8817, 0.3159, 0.8682, 0.3216, 0.8932, 0.2472, 0.9012, 0.263, 0.8783, 0.5062, 0.9049, 0.4911, 0.8817, 0.5728, 0.8605, 0.6048, 0.8799, 0.1815, 0.8547, 0.263, 0.8783, 0.2472, 0.9012, 0.1487, 0.8733, 0.6048, 0.8799, 0.5728, 0.8605, 0.5864, 0.794, 0.62, 0.7916, 0.1697, 0.7875, 0.1815, 0.8547, 0.1487, 0.8733, 0.1361, 0.7841, 0.62, 0.7916, 0.5864, 0.794, 0.549, 0.7464, 0.5638, 0.7392, 0.2087, 0.7409, 0.1697, 0.7875, 0.1361, 0.7841, 0.1941, 0.7332, 0.5638, 0.7392, 0.549, 0.7464, 0.5003, 0.7117, 0.5083, 0.6977, 0.2584, 0.7075, 0.2087, 0.7409, 0.1941, 0.7332, 0.2508, 0.6932, 0.5083, 0.6977, 0.5003, 0.7117, 0.4386, 0.6807, 0.4348, 0.6589, 0.321, 0.678, 0.2584, 0.7075, 0.2508, 0.6932, 0.3253, 0.6562, 0.5003, 0.7117, 0.5057, 0.7309, 0.453, 0.7, 0.4386, 0.6807, 0.3061, 0.697, 0.2525, 0.7266, 0.2584, 0.7075, 0.321, 0.678, 0.549, 0.7464, 0.5429, 0.7558, 0.5057, 0.7309, 0.5003, 0.7117, 0.2525, 0.7266, 0.2146, 0.7504, 0.2087, 0.7409, 0.2584, 0.7075, 0.5864, 0.794, 0.5681, 0.7874, 0.5429, 0.7558, 0.549, 0.7464, 0.2146, 0.7504, 0.1883, 0.7814, 0.1697, 0.7875, 0.2087, 0.7409, 0.5728, 0.8605, 0.5555, 0.8264, 0.5681, 0.7874, 0.5864, 0.794, 0.1883, 0.7814, 0.1998, 0.8209, 0.1815, 0.8547, 0.1697, 0.7875, 0.4911, 0.8817, 0.5012, 0.8444, 0.5555, 0.8264, 0.5728, 0.8605, 0.1998, 0.8209, 0.2538, 0.8405, 0.263, 0.8783, 0.1815, 0.8547, 0.4911, 0.8817, 0.4388, 0.8702, 0.4578, 0.84, 0.5012, 0.8444, 0.2976, 0.8374, 0.3159, 0.8682, 0.263, 0.8783, 0.2538, 0.8405, 0.7602, 0.1932, 0.7855, 0.1523, 0.796, 0.177, 0.7832, 0.1874, 0.2336, 0.1756, 0.246, 0.151, 0.2716, 0.1939, 0.247, 0.1871, 0.391, 0.6119, 0.4348, 0.6589, 0.4386, 0.6807, 0.3948, 0.6861, 0.321, 0.678, 0.3253, 0.6562, 0.3699, 0.6102, 0.3648, 0.6844, 0.789, 0.2333, 0.7602, 0.1932, 0.7832, 0.1874, 0.8096, 0.2339, 0.247, 0.1871, 0.2716, 0.1939, 0.2413, 0.237, 0.2192, 0.2374, 0.3917, 0.8621, 0.4016, 0.8415, 0.4388, 0.8702, 0.4324, 0.8949, 0.3159, 0.8682, 0.354, 0.8403, 0.3634, 0.8613, 0.3216, 0.8932, 0.4386, 0.6807, 0.453, 0.7, 0.435, 0.7183, 0.3948, 0.6861, 0.3237, 0.7157, 0.3061, 0.697, 0.321, 0.678, 0.3648, 0.6844, 0.4337, 0.7297, 0.3847, 0.7103, 0.3948, 0.6861, 0.435, 0.7183, 0.3648, 0.6844, 0.3744, 0.709, 0.3247, 0.7272, 0.3237, 0.7157, 0.411, 0.7477, 0.3847, 0.7103, 0.4337, 0.7297, 0.4278, 0.7428, 0.3247, 0.7272, 0.3744, 0.709, 0.347, 0.7458, 0.3303, 0.7405, 0.4181, 0.7849, 0.3847, 0.7954, 0.3847, 0.7103, 0.411, 0.7477, 0.3744, 0.709, 0.3723, 0.7945, 0.339, 0.7831, 0.347, 0.7458, 0.4016, 0.8415, 0.3847, 0.7954, 0.4181, 0.7849, 0.4313, 0.8175, 0.339, 0.7831, 0.3723, 0.7945, 0.354, 0.8403, 0.3248, 0.8155, 0.4388, 0.8702, 0.4016, 0.8415, 0.4313, 0.8175, 0.4578, 0.84, 0.3248, 0.8155, 0.354, 0.8403, 0.3159, 0.8682, 0.2976, 0.8374, 0.8096, 0.2339, 0.8163, 0.2031, 0.8251, 0.2098, 0.8293, 0.2196, 0.1998, 0.2148, 0.2098, 0.2062, 0.2192, 0.2374, 0.1991, 0.2225, 0.8096, 0.2339, 0.7832, 0.1874, 0.8022, 0.1846, 0.8163, 0.2031, 0.2265, 0.1831, 0.247, 0.1871, 0.2192, 0.2374, 0.2098, 0.2062, 0.7832, 0.1874, 0.796, 0.177, 0.8022, 0.1846, 0.2265, 0.1831, 0.2336, 0.1756, 0.247, 0.1871, 0.4578, 0.84, 0.4313, 0.8175, 0.4485, 0.8046, 0.4734, 0.8247, 0.3079, 0.802, 0.3248, 0.8155, 0.2976, 0.8374, 0.2824, 0.8215, 0.4313, 0.8175, 0.4181, 0.7849, 0.4359, 0.7796, 0.4485, 0.8046, 0.3212, 0.7772, 0.339, 0.7831, 0.3248, 0.8155, 0.3079, 0.802, 0.4181, 0.7849, 0.411, 0.7477, 0.4237, 0.7542, 0.4359, 0.7796, 0.3341, 0.752, 0.347, 0.7458, 0.339, 0.7831, 0.3212, 0.7772, 0.411, 0.7477, 0.4278, 0.7428, 0.4379, 0.7498, 0.4237, 0.7542, 0.3199, 0.7473, 0.3303, 0.7405, 0.347, 0.7458, 0.3341, 0.752, 0.4278, 0.7428, 0.4337, 0.7297, 0.4454, 0.732, 0.4379, 0.7498, 0.3129, 0.7292, 0.3247, 0.7272, 0.3303, 0.7405, 0.3199, 0.7473, 0.4337, 0.7297, 0.435, 0.7183, 0.441, 0.7244, 0.4454, 0.732, 0.3175, 0.7217, 0.3237, 0.7157, 0.3247, 0.7272, 0.3129, 0.7292, 0.435, 0.7183, 0.453, 0.7, 0.4553, 0.7137, 0.441, 0.7244, 0.3035, 0.7107, 0.3061, 0.697, 0.3237, 0.7157, 0.3175, 0.7217, 0.5012, 0.8444, 0.4578, 0.84, 0.4734, 0.8247, 0.5125, 0.8288, 0.2824, 0.8215, 0.2976, 0.8374, 0.2538, 0.8405, 0.243, 0.8246, 0.5555, 0.8264, 0.5012, 0.8444, 0.5125, 0.8288, 0.5509, 0.8118, 0.243, 0.8246, 0.2538, 0.8405, 0.1998, 0.8209, 0.2048, 0.8064, 0.5681, 0.7874, 0.5555, 0.8264, 0.5509, 0.8118, 0.5521, 0.7877, 0.2048, 0.8064, 0.1998, 0.8209, 0.1883, 0.7814, 0.2043, 0.7822, 0.5429, 0.7558, 0.5681, 0.7874, 0.5521, 0.7877, 0.5394, 0.7645, 0.2043, 0.7822, 0.1883, 0.7814, 0.2146, 0.7504, 0.2178, 0.7593, 0.5057, 0.7309, 0.5429, 0.7558, 0.5394, 0.7645, 0.5084, 0.7431, 0.2178, 0.7593, 0.2146, 0.7504, 0.2525, 0.7266, 0.2494, 0.7387, 0.453, 0.7, 0.5057, 0.7309, 0.5084, 0.7431, 0.4553, 0.7137, 0.2494, 0.7387, 0.2525, 0.7266, 0.3061, 0.697, 0.3035, 0.7107, 0.4379, 0.7498, 0.4454, 0.732, 0.4708, 0.7484, 0.4548, 0.7617, 0.287, 0.745, 0.3129, 0.7292, 0.3199, 0.7473, 0.3027, 0.7587, 0.4548, 0.7617, 0.4708, 0.7484, 0.4889, 0.7705, 0.4754, 0.7839, 0.2683, 0.7667, 0.287, 0.745, 0.3027, 0.7587, 0.2814, 0.7805, 0.4754, 0.7839, 0.4889, 0.7705, 0.5037, 0.7876, 0.4945, 0.8025, 0.253, 0.7834, 0.2683, 0.7667, 0.2814, 0.7805, 0.2618, 0.7986, 0.4945, 0.8025, 0.5037, 0.7876, 0.5186, 0.7916, 0.5168, 0.8073, 0.2379, 0.787, 0.253, 0.7834, 0.2618, 0.7986, 0.2392, 0.8029, 0.5125, 0.8288, 0.4734, 0.8247, 0.4945, 0.8025, 0.5168, 0.8073, 0.2618, 0.7986, 0.2824, 0.8215, 0.243, 0.8246, 0.2392, 0.8029, 0.4485, 0.8046, 0.4754, 0.7839, 0.4945, 0.8025, 0.4734, 0.8247, 0.2618, 0.7986, 0.2814, 0.7805, 0.3079, 0.802, 0.2824, 0.8215, 0.4485, 0.8046, 0.4359, 0.7796, 0.4548, 0.7617, 0.4754, 0.7839, 0.3027, 0.7587, 0.3212, 0.7772, 0.3079, 0.802, 0.2814, 0.7805, 0.4379, 0.7498, 0.4548, 0.7617, 0.4359, 0.7796, 0.4237, 0.7542, 0.3212, 0.7772, 0.3027, 0.7587, 0.3199, 0.7473, 0.3341, 0.752, 0.441, 0.7244, 0.4553, 0.7137, 0.4708, 0.7484, 0.4454, 0.732, 0.287, 0.745, 0.3035, 0.7107, 0.3175, 0.7217, 0.3129, 0.7292, 0.5084, 0.7431, 0.4889, 0.7705, 0.4708, 0.7484, 0.4553, 0.7137, 0.287, 0.745, 0.2683, 0.7667, 0.2494, 0.7387, 0.3035, 0.7107, 0.5394, 0.7645, 0.5037, 0.7876, 0.4889, 0.7705, 0.5084, 0.7431, 0.2683, 0.7667, 0.253, 0.7834, 0.2178, 0.7593, 0.2494, 0.7387, 0.5521, 0.7877, 0.5186, 0.7916, 0.5037, 0.7876, 0.5394, 0.7645, 0.253, 0.7834, 0.2379, 0.787, 0.2043, 0.7822, 0.2178, 0.7593, 0.5509, 0.8118, 0.5168, 0.8073, 0.5186, 0.7916, 0.5521, 0.7877, 0.2379, 0.787, 0.2392, 0.8029, 0.2048, 0.8064, 0.2043, 0.7822, 0.5125, 0.8288, 0.5168, 0.8073, 0.5509, 0.8118, 0.2048, 0.8064, 0.2392, 0.8029, 0.243, 0.8246, 0.5083, 0.6977, 0.4348, 0.6589, 0.4841, 0.6288, 0.5434, 0.6835, 0.2769, 0.6251, 0.3253, 0.6562, 0.2508, 0.6932, 0.2161, 0.6781, 0.5638, 0.7392, 0.5083, 0.6977, 0.5434, 0.6835, 0.5811, 0.7269, 0.2161, 0.6781, 0.2508, 0.6932, 0.1941, 0.7332, 0.1772, 0.7204, 0.62, 0.7916, 0.5638, 0.7392, 0.5811, 0.7269, 0.6167, 0.76, 0.1772, 0.7204, 0.1941, 0.7332, 0.1361, 0.7841, 0.1404, 0.7524, 0.7075, 0.7599, 0.62, 0.7916, 0.6167, 0.76, 0.6606, 0.7412, 0.1404, 0.7524, 0.1361, 0.7841, 0.04953, 0.7488, 0.09704, 0.7321, 0.7455, 0.6521, 0.7075, 0.7599, 0.6606, 0.7412, 0.6773, 0.6704, 0.09704, 0.7321, 0.04953, 0.7488, 0.01941, 0.6397, 0.08356, 0.662, 0.7408, 0.5724, 0.7455, 0.6521, 0.6773, 0.6704, 0.6714, 0.5927, 0.08356, 0.662, 0.01941, 0.6397, 0.03366, 0.5644, 0.09282, 0.5899, 0.6773, 0.6704, 0.5434, 0.6835, 0.4841, 0.6288, 0.6714, 0.5927, 0.2769, 0.6251, 0.2161, 0.6781, 0.08356, 0.662, 0.09282, 0.5899, 0.6773, 0.6704, 0.6606, 0.7412, 0.5811, 0.7269, 0.5434, 0.6835, 0.1772, 0.7204, 0.09704, 0.7321, 0.08356, 0.662, 0.2161, 0.6781, 0.6606, 0.7412, 0.6167, 0.76, 0.5811, 0.7269, 0.1772, 0.7204, 0.1404, 0.7524, 0.09704, 0.7321, 0.8424, 0.1952, 0.8293, 0.2196, 0.8346, 0.2069, 0.8347, 0.207, 0.03366, 0.5644, 0.05122, 0.5227, 0.145, 0.5626, 0.09282, 0.5899, 0.6204, 0.5657, 0.6714, 0.5927, 0.4841, 0.6288, 0.4981, 0.5523, 0.2769, 0.6251, 0.09282, 0.5899, 0.145, 0.5626, 0.2642, 0.5501, 0.391, 0.6119, 0.4981, 0.5523, 0.4841, 0.6288, 0.4348, 0.6589, 0.2769, 0.6251, 0.2642, 0.5501, 0.3699, 0.6102, 0.3253, 0.6562])
me_suzanne.materials.append(mat_monkey_head)
me_suzanne.use_remesh_fix_poles = True
me_suzanne.use_remesh_preserve_attributes = False
me_suzanne.use_mirror_vertex_groups = False
me_suzanne.update()

# ---- objects
ob_camera = bpy.data.objects.new('Camera', cam_camera)
ob_suzanne = bpy.data.objects.new('Suzanne', me_suzanne)

# ---- transforms, parenting, visibility, modifiers, constraints
ob_camera.location = (7.359, -6.926, 4.958)
ob_camera.rotation_euler = (1.109, 0.0, 0.8149)
ob_camera.lock_rotations_4d = False
ob_camera.empty_display_type = 'ARROWS'
ob_camera.color = (0.0, 0.0, 0.0, 0.0)
ob_camera.display_type = 'WIRE'
ob_camera.lineart.crease_threshold = 0.0
ob_suzanne.location = (0.0, 0.0, 0.0)
ob_suzanne.rotation_euler = (0.0, -0.0, 1.571)
ob_suzanne.lineart.crease_threshold = 0.0
_m = ob_suzanne.modifiers.new('Subdivision', 'SUBSURF')
_m.uv_smooth = 'PRESERVE_CORNERS'
_m.levels = 2

# ---- collection membership
col_collection.objects.link(ob_camera)
col_collection.objects.link(ob_suzanne)

# ---- scene / render settings (as saved in the file)
scene.camera = ob_camera
scene.frame_start = 1; scene.frame_end = 250; scene.frame_set(1)
scene.render.engine = 'CYCLES'
scene.cycles.use_denoising = False
scene.cycles.samples = 128
scene.cycles.sampling_pattern = 'TABULATED_SOBOL'
scene.cycles.use_light_tree = False
scene.view_settings.look = 'Medium Contrast'
scene.view_settings.view_transform = 'Filmic'
bpy.context.view_layer.update()

# ---- added for rendering (the .blend has no usable light): sun
light_auto_sun = bpy.data.lights.new('AutoSun', 'SUN')
light_auto_sun.energy = 3.0
light_auto_sun.angle = 0.0523599
ob_auto_sun = bpy.data.objects.new('AutoSun', light_auto_sun)
scene.collection.objects.link(ob_auto_sun)
ob_auto_sun.rotation_euler = (0.872665, 0.174533, 0.523599)
bpy.context.view_layer.update()
